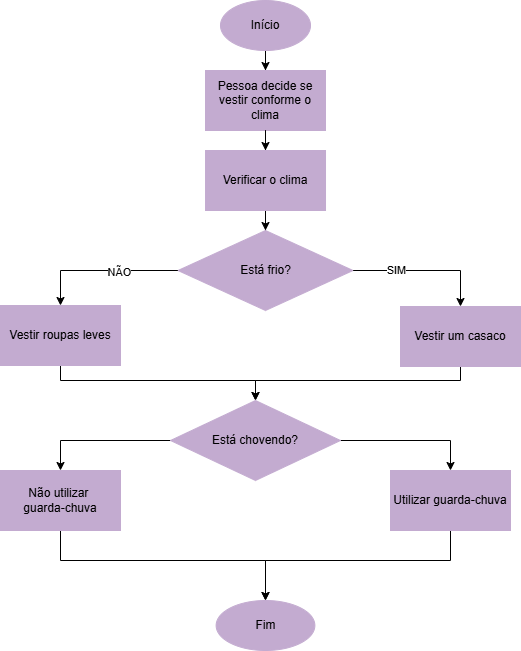

The diagram above was exported from draw.io. Its source (the exported page's mxGraphModel, read from the mxfile embedded in the PNG):
<mxGraphModel dx="1674" dy="780" grid="1" gridSize="10" guides="1" tooltips="1" connect="1" arrows="1" fold="1" page="1" pageScale="1" pageWidth="827" pageHeight="1169" math="0" shadow="0">
  <root>
    <mxCell id="0" />
    <mxCell id="1" parent="0" />
    <mxCell id="2fazxoNomP6GGdNrrpDm-2" value="" style="edgeStyle=orthogonalEdgeStyle;rounded=0;orthogonalLoop=1;jettySize=auto;html=1;strokeColor=light-dark(#000000,#FFFFFF);fillColor=#C3ABD0;" edge="1" parent="1" source="lcnMWIPqXKdJ0IidXDVE-1" target="2fazxoNomP6GGdNrrpDm-1">
      <mxGeometry relative="1" as="geometry" />
    </mxCell>
    <mxCell id="lcnMWIPqXKdJ0IidXDVE-1" value="Início" style="ellipse;whiteSpace=wrap;html=1;fillColor=#C3ABD0;strokeColor=light-dark(#C3ABD0,#FFFFFF);" parent="1" vertex="1">
      <mxGeometry x="340" y="50" width="90" height="50" as="geometry" />
    </mxCell>
    <mxCell id="lcnMWIPqXKdJ0IidXDVE-55" value="Fim" style="ellipse;whiteSpace=wrap;html=1;fillColor=#C3ABD0;strokeColor=light-dark(#C3ABD0,#FFFFFF);" parent="1" vertex="1">
      <mxGeometry x="335.63" y="650" width="98.75" height="50" as="geometry" />
    </mxCell>
    <mxCell id="2fazxoNomP6GGdNrrpDm-19" value="" style="edgeStyle=orthogonalEdgeStyle;rounded=0;orthogonalLoop=1;jettySize=auto;html=1;strokeColor=light-dark(#000000,#FFFFFF);fillColor=#C3ABD0;" edge="1" parent="1" source="2fazxoNomP6GGdNrrpDm-39" target="2fazxoNomP6GGdNrrpDm-18">
      <mxGeometry relative="1" as="geometry" />
    </mxCell>
    <mxCell id="2fazxoNomP6GGdNrrpDm-1" value="Pessoa decide se vestir conforme o clima" style="whiteSpace=wrap;html=1;fillColor=#C3ABD0;strokeColor=light-dark(#C3ABD0,#FFFFFF);" vertex="1" parent="1">
      <mxGeometry x="325" y="120" width="120" height="60" as="geometry" />
    </mxCell>
    <mxCell id="2fazxoNomP6GGdNrrpDm-26" value="" style="edgeStyle=orthogonalEdgeStyle;rounded=0;orthogonalLoop=1;jettySize=auto;html=1;entryX=0.5;entryY=0;entryDx=0;entryDy=0;strokeColor=light-dark(#000000,#FFFFFF);fillColor=#C3ABD0;" edge="1" parent="1" source="2fazxoNomP6GGdNrrpDm-18" target="2fazxoNomP6GGdNrrpDm-20">
      <mxGeometry relative="1" as="geometry">
        <mxPoint x="640" y="320" as="targetPoint" />
      </mxGeometry>
    </mxCell>
    <mxCell id="2fazxoNomP6GGdNrrpDm-27" value="SIM" style="edgeLabel;html=1;align=center;verticalAlign=middle;resizable=0;points=[];strokeColor=light-dark(#C3ABD0,#FFFFFF);fillColor=#C3ABD0;" vertex="1" connectable="0" parent="2fazxoNomP6GGdNrrpDm-26">
      <mxGeometry x="-0.4102" y="1" relative="1" as="geometry">
        <mxPoint x="1" as="offset" />
      </mxGeometry>
    </mxCell>
    <mxCell id="2fazxoNomP6GGdNrrpDm-29" value="" style="edgeStyle=orthogonalEdgeStyle;rounded=0;orthogonalLoop=1;jettySize=auto;html=1;entryX=0.5;entryY=0;entryDx=0;entryDy=0;strokeColor=light-dark(#000000,#FFFFFF);fillColor=#C3ABD0;" edge="1" parent="1" source="2fazxoNomP6GGdNrrpDm-18" target="2fazxoNomP6GGdNrrpDm-28">
      <mxGeometry relative="1" as="geometry">
        <Array as="points">
          <mxPoint x="180" y="320" />
        </Array>
      </mxGeometry>
    </mxCell>
    <mxCell id="2fazxoNomP6GGdNrrpDm-30" value="NÃO" style="edgeLabel;html=1;align=center;verticalAlign=middle;resizable=0;points=[];strokeColor=light-dark(#C3ABD0,#FFFFFF);fillColor=#C3ABD0;" vertex="1" connectable="0" parent="2fazxoNomP6GGdNrrpDm-29">
      <mxGeometry x="-0.2952" y="1" relative="1" as="geometry">
        <mxPoint x="-5" as="offset" />
      </mxGeometry>
    </mxCell>
    <mxCell id="2fazxoNomP6GGdNrrpDm-18" value="Está frio?" style="rhombus;whiteSpace=wrap;html=1;fillColor=#C3ABD0;strokeColor=light-dark(#C3ABD0,#FFFFFF);" vertex="1" parent="1">
      <mxGeometry x="297.5" y="280" width="175" height="80" as="geometry" />
    </mxCell>
    <mxCell id="2fazxoNomP6GGdNrrpDm-49" value="" style="edgeStyle=orthogonalEdgeStyle;rounded=0;orthogonalLoop=1;jettySize=auto;html=1;strokeColor=light-dark(#000000,#FFFFFF);fillColor=#C3ABD0;" edge="1" parent="1" source="2fazxoNomP6GGdNrrpDm-20" target="2fazxoNomP6GGdNrrpDm-31">
      <mxGeometry relative="1" as="geometry">
        <mxPoint x="580" y="530" as="targetPoint" />
        <Array as="points">
          <mxPoint x="580" y="430" />
          <mxPoint x="375" y="430" />
        </Array>
      </mxGeometry>
    </mxCell>
    <mxCell id="2fazxoNomP6GGdNrrpDm-20" value="Vestir um casaco" style="whiteSpace=wrap;html=1;fillColor=#C3ABD0;strokeColor=light-dark(#C3ABD0,#FFFFFF);" vertex="1" parent="1">
      <mxGeometry x="520" y="356" width="120" height="60" as="geometry" />
    </mxCell>
    <mxCell id="2fazxoNomP6GGdNrrpDm-47" value="" style="edgeStyle=orthogonalEdgeStyle;rounded=0;orthogonalLoop=1;jettySize=auto;html=1;strokeColor=light-dark(#000000,#FFFFFF);fillColor=#C3ABD0;" edge="1" parent="1" source="2fazxoNomP6GGdNrrpDm-28" target="2fazxoNomP6GGdNrrpDm-31">
      <mxGeometry relative="1" as="geometry">
        <Array as="points">
          <mxPoint x="180" y="430" />
          <mxPoint x="375" y="430" />
        </Array>
      </mxGeometry>
    </mxCell>
    <mxCell id="2fazxoNomP6GGdNrrpDm-28" value="Vestir roupas leves" style="whiteSpace=wrap;html=1;fillColor=#C3ABD0;strokeColor=light-dark(#C3ABD0,#FFFFFF);" vertex="1" parent="1">
      <mxGeometry x="120" y="355" width="120" height="60" as="geometry" />
    </mxCell>
    <mxCell id="2fazxoNomP6GGdNrrpDm-51" value="" style="edgeStyle=orthogonalEdgeStyle;rounded=0;orthogonalLoop=1;jettySize=auto;html=1;strokeColor=light-dark(#000000,#FFFFFF);fillColor=#C3ABD0;" edge="1" parent="1" source="2fazxoNomP6GGdNrrpDm-31" target="2fazxoNomP6GGdNrrpDm-50">
      <mxGeometry relative="1" as="geometry">
        <Array as="points">
          <mxPoint x="570" y="490" />
        </Array>
      </mxGeometry>
    </mxCell>
    <mxCell id="2fazxoNomP6GGdNrrpDm-53" value="" style="edgeStyle=orthogonalEdgeStyle;rounded=0;orthogonalLoop=1;jettySize=auto;html=1;strokeColor=light-dark(#000000,#FFFFFF);fillColor=#C3ABD0;" edge="1" parent="1" source="2fazxoNomP6GGdNrrpDm-31" target="2fazxoNomP6GGdNrrpDm-52">
      <mxGeometry relative="1" as="geometry">
        <Array as="points">
          <mxPoint x="180" y="490" />
        </Array>
      </mxGeometry>
    </mxCell>
    <mxCell id="2fazxoNomP6GGdNrrpDm-31" value="Está chovendo?" style="rhombus;whiteSpace=wrap;html=1;fillColor=#C3ABD0;strokeColor=light-dark(#C3ABD0,#FFFFFF);" vertex="1" parent="1">
      <mxGeometry x="290" y="450" width="170" height="80" as="geometry" />
    </mxCell>
    <mxCell id="2fazxoNomP6GGdNrrpDm-46" value="" style="edgeStyle=orthogonalEdgeStyle;rounded=0;orthogonalLoop=1;jettySize=auto;html=1;strokeColor=light-dark(#000000,#FFFFFF);fillColor=#C3ABD0;" edge="1" parent="1" source="2fazxoNomP6GGdNrrpDm-1" target="2fazxoNomP6GGdNrrpDm-39">
      <mxGeometry relative="1" as="geometry">
        <mxPoint x="385" y="180" as="sourcePoint" />
        <mxPoint x="385" y="260" as="targetPoint" />
      </mxGeometry>
    </mxCell>
    <mxCell id="2fazxoNomP6GGdNrrpDm-39" value="Verificar o clima" style="whiteSpace=wrap;html=1;fillColor=#C3ABD0;strokeColor=light-dark(#C3ABD0,#FFFFFF);" vertex="1" parent="1">
      <mxGeometry x="325.01" y="200" width="120" height="60" as="geometry" />
    </mxCell>
    <mxCell id="2fazxoNomP6GGdNrrpDm-57" value="" style="edgeStyle=orthogonalEdgeStyle;rounded=0;orthogonalLoop=1;jettySize=auto;html=1;entryX=0.5;entryY=0;entryDx=0;entryDy=0;strokeColor=light-dark(#000000,#FFFFFF);fillColor=#C3ABD0;" edge="1" parent="1" source="2fazxoNomP6GGdNrrpDm-50" target="lcnMWIPqXKdJ0IidXDVE-55">
      <mxGeometry relative="1" as="geometry">
        <mxPoint x="570" y="690" as="targetPoint" />
        <Array as="points">
          <mxPoint x="570" y="610" />
          <mxPoint x="385" y="610" />
        </Array>
      </mxGeometry>
    </mxCell>
    <mxCell id="2fazxoNomP6GGdNrrpDm-50" value="Utilizar guarda-chuva" style="whiteSpace=wrap;html=1;fillColor=#C3ABD0;strokeColor=light-dark(#C3ABD0,#FFFFFF);" vertex="1" parent="1">
      <mxGeometry x="510" y="520" width="120" height="60" as="geometry" />
    </mxCell>
    <mxCell id="2fazxoNomP6GGdNrrpDm-55" value="" style="edgeStyle=orthogonalEdgeStyle;rounded=0;orthogonalLoop=1;jettySize=auto;html=1;entryX=0.5;entryY=0;entryDx=0;entryDy=0;strokeColor=light-dark(#000000,#FFFFFF);fillColor=#C3ABD0;" edge="1" parent="1" source="2fazxoNomP6GGdNrrpDm-52" target="lcnMWIPqXKdJ0IidXDVE-55">
      <mxGeometry relative="1" as="geometry">
        <mxPoint x="180" y="690" as="targetPoint" />
        <Array as="points">
          <mxPoint x="180" y="610" />
          <mxPoint x="385" y="610" />
        </Array>
      </mxGeometry>
    </mxCell>
    <mxCell id="2fazxoNomP6GGdNrrpDm-52" value="Não utilizar&amp;nbsp;&lt;div&gt;guarda-chuva&lt;/div&gt;" style="whiteSpace=wrap;html=1;fillColor=#C3ABD0;strokeColor=light-dark(#C3ABD0,#FFFFFF);" vertex="1" parent="1">
      <mxGeometry x="120" y="520" width="120" height="60" as="geometry" />
    </mxCell>
  </root>
</mxGraphModel>